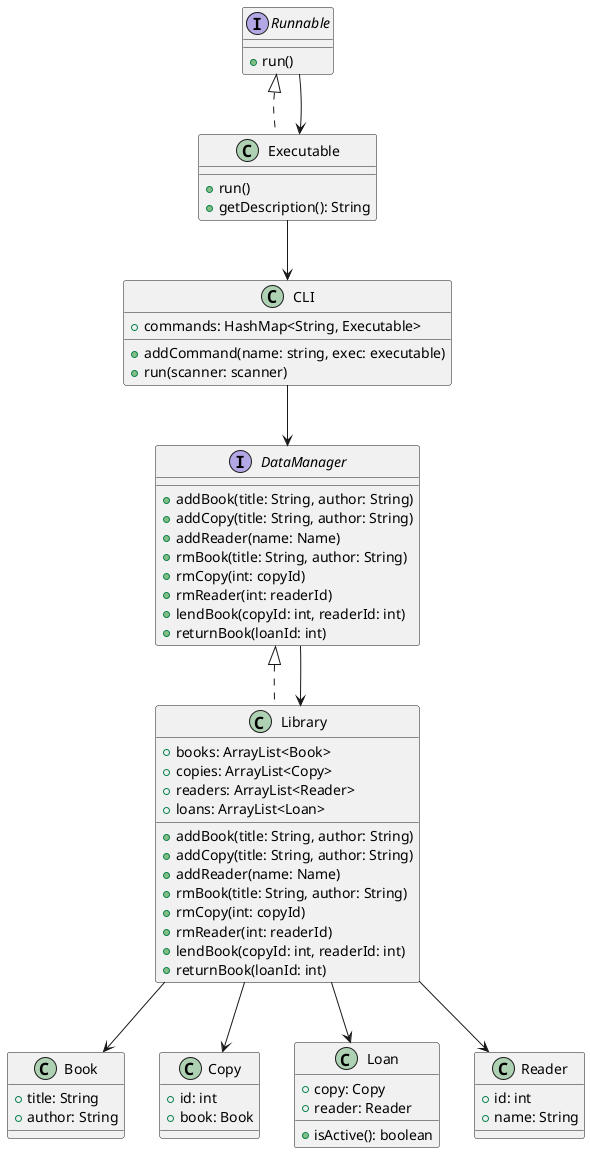

The diagram above was rendered by PlantUML. Its source (embedded in the PNG):
@startuml class

class CLI
{
    +commands: HashMap<String, Executable>

    +addCommand(name: string, exec: executable)
    +run(scanner: scanner)
}

interface Runnable 
{
    +run()
}

class Executable implements Runnable 
{
    +run()
    +getDescription(): String
}

interface DataManager
{
    +addBook(title: String, author: String)
    +addCopy(title: String, author: String)
    +addReader(name: Name)
    +rmBook(title: String, author: String)
    +rmCopy(int: copyId)
    +rmReader(int: readerId)
    +lendBook(copyId: int, readerId: int)
    +returnBook(loanId: int)
}

class Library implements DataManager
{
    +books: ArrayList<Book>
    +copies: ArrayList<Copy>
    +readers: ArrayList<Reader>
    +loans: ArrayList<Loan>

    +addBook(title: String, author: String)
    +addCopy(title: String, author: String)
    +addReader(name: Name)
    +rmBook(title: String, author: String)
    +rmCopy(int: copyId)
    +rmReader(int: readerId)
    +lendBook(copyId: int, readerId: int)
    +returnBook(loanId: int)
}

class Book 
{
    +title: String
    +author: String
}

class Copy 
{
    +id: int
    +book: Book
}

class Loan 
{
    +copy: Copy
    +reader: Reader
    +isActive(): boolean
}

class Reader 
{
    +id: int
    +name: String
}
Runnable --> Executable
Executable --> CLI
DataManager --> Library
CLI --> DataManager
Library --> Book
Library --> Copy
Library --> Loan
Library --> Reader
@enduml